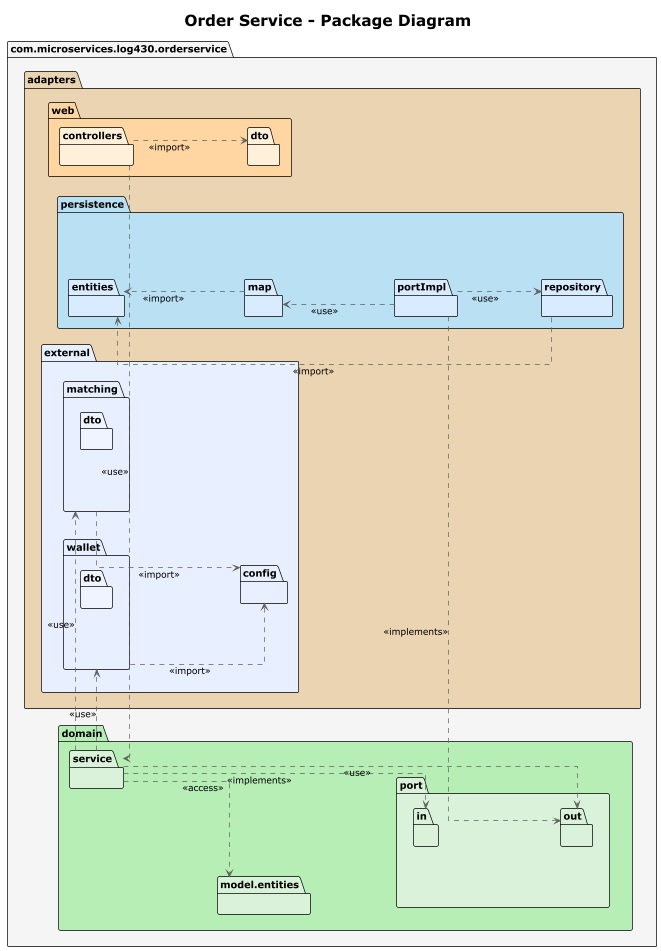

The diagram above was rendered by PlantUML. Its source (embedded in the PNG):
@startuml "Order Service - Package Diagram"
!theme plain
skinparam backgroundColor #FFFFFF
skinparam linetype ortho
skinparam shadowing false
skinparam ArrowColor #606060
skinparam FontColor #404040
left to right direction
skinparam nodesep 80
skinparam ranksep 120
title "Order Service - Package Diagram"
package "com.microservices.log430.orderservice" as appPkg #F5F5F5 {
  package "adapters" as adaptersPkg #EBD4B1 {
    package "web" as webPkg #FFD6A1 {
      package "controllers" as webCtrlPkg #FFF0D9 {}
      package "dto" as webDtoPkg #FFF0D9 {}
    }
    package "persistence" as persistPkg #B9E0F3 {
      package "entities" as persistEntityPkg #D9EBFF {}
      package "map" as persistMapPkg #D9EBFF {}
      package "portImpl" as persistPortImplPkg #D9EBFF {}
      package "repository" as persistRepoPkg #D9EBFF {}
    }
    package "external" as externalPkg #E8F0FF {
        package "config" as configPkg #E8F0FF {}
        package "matching" as matchingPkg #E8F0FF {
            package "dto" as matchingDtoPkg #F0F4FF {}
        }
        package "wallet" as walletPkg #E8F0FF {
            package "dto" as walletDtoPkg #F0F4FF {}
        }
      }
  }
  package "domain" as domainPkg #B6EEB6 {
    package "model.entities" as domModelPkg #D9F2D9 {}
    package "port" as domPortPkg #D9F2D9 {
      package "in" as domPortInPkg #D9F2D9 {}
      package "out" as domPortOutPkg #D9F2D9 {}
    }
    package "service" as domSvcPkg #D9F2D9 {}
  }
}
matchingPkg ..> configPkg : <<import>>
walletPkg ..> configPkg : <<import>>
domSvcPkg ..> matchingPkg : <<use>>
domSvcPkg ..> walletPkg : <<use>>
webCtrlPkg ..> webDtoPkg : <<import>>
webCtrlPkg ..> domSvcPkg : <<use>>
domSvcPkg ..> domModelPkg : <<access>>
domSvcPkg ..> domPortInPkg : <<implements>>
domSvcPkg ..> domPortOutPkg : <<use>>
persistPortImplPkg ..> domPortOutPkg : <<implements>>
persistPortImplPkg ..> persistRepoPkg : <<use>>
persistPortImplPkg ..> persistMapPkg : <<use>>
persistRepoPkg ..> persistEntityPkg : <<import>>
persistMapPkg ..> persistEntityPkg : <<import>>
webCtrlPkg -[hidden]-> webDtoPkg
persistEntityPkg -[hidden]-> persistMapPkg
persistMapPkg -[hidden]-> persistPortImplPkg
persistPortImplPkg -[hidden]-> persistRepoPkg
domModelPkg -[hidden]-> domPortPkg
domPortInPkg -[hidden]-> domPortOutPkg
@enduml